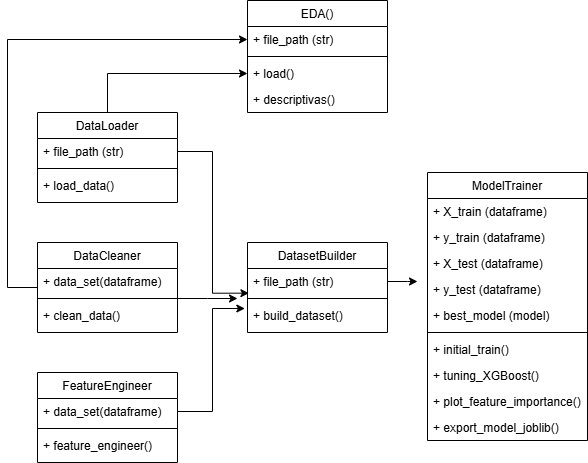

The diagram above was exported from draw.io. Its source (the exported page's mxGraphModel, read from the mxfile embedded in the PNG):
<mxGraphModel dx="1050" dy="1691" grid="1" gridSize="10" guides="1" tooltips="1" connect="1" arrows="1" fold="1" page="1" pageScale="1" pageWidth="827" pageHeight="1169" math="0" shadow="0">
  <root>
    <mxCell id="0" />
    <mxCell id="1" parent="0" />
    <mxCell id="pGvLTClh0z7zk0eqBEp9-18" style="edgeStyle=orthogonalEdgeStyle;rounded=0;orthogonalLoop=1;jettySize=auto;html=1;entryX=0;entryY=0.5;entryDx=0;entryDy=0;" edge="1" parent="1" source="O6TVN-W99vCibRcjNa37-11" target="pGvLTClh0z7zk0eqBEp9-11">
      <mxGeometry relative="1" as="geometry" />
    </mxCell>
    <mxCell id="O6TVN-W99vCibRcjNa37-11" value="DataLoader" style="swimlane;fontStyle=0;align=center;verticalAlign=top;childLayout=stackLayout;horizontal=1;startSize=26;horizontalStack=0;resizeParent=1;resizeLast=0;collapsible=1;marginBottom=0;rounded=0;shadow=0;strokeWidth=1;" parent="1" vertex="1">
      <mxGeometry x="40" y="80" width="140" height="90" as="geometry">
        <mxRectangle x="340" y="380" width="170" height="26" as="alternateBounds" />
      </mxGeometry>
    </mxCell>
    <mxCell id="O6TVN-W99vCibRcjNa37-12" value="+ file_path (str)" style="text;align=left;verticalAlign=top;spacingLeft=4;spacingRight=4;overflow=hidden;rotatable=0;points=[[0,0.5],[1,0.5]];portConstraint=eastwest;" parent="O6TVN-W99vCibRcjNa37-11" vertex="1">
      <mxGeometry y="26" width="140" height="26" as="geometry" />
    </mxCell>
    <mxCell id="O6TVN-W99vCibRcjNa37-13" value="" style="line;html=1;strokeWidth=1;align=left;verticalAlign=middle;spacingTop=-1;spacingLeft=3;spacingRight=3;rotatable=0;labelPosition=right;points=[];portConstraint=eastwest;" parent="O6TVN-W99vCibRcjNa37-11" vertex="1">
      <mxGeometry y="52" width="140" height="8" as="geometry" />
    </mxCell>
    <mxCell id="O6TVN-W99vCibRcjNa37-14" value="+ load_data()" style="text;align=left;verticalAlign=top;spacingLeft=4;spacingRight=4;overflow=hidden;rotatable=0;points=[[0,0.5],[1,0.5]];portConstraint=eastwest;" parent="O6TVN-W99vCibRcjNa37-11" vertex="1">
      <mxGeometry y="60" width="140" height="26" as="geometry" />
    </mxCell>
    <mxCell id="pGvLTClh0z7zk0eqBEp9-17" style="edgeStyle=orthogonalEdgeStyle;rounded=0;orthogonalLoop=1;jettySize=auto;html=1;" edge="1" parent="1" source="O6TVN-W99vCibRcjNa37-23" target="pGvLTClh0z7zk0eqBEp9-9">
      <mxGeometry relative="1" as="geometry">
        <Array as="points">
          <mxPoint x="10" y="255" />
          <mxPoint x="10" y="7" />
        </Array>
      </mxGeometry>
    </mxCell>
    <mxCell id="O6TVN-W99vCibRcjNa37-23" value="DataCleaner" style="swimlane;fontStyle=0;align=center;verticalAlign=top;childLayout=stackLayout;horizontal=1;startSize=26;horizontalStack=0;resizeParent=1;resizeLast=0;collapsible=1;marginBottom=0;rounded=0;shadow=0;strokeWidth=1;" parent="1" vertex="1">
      <mxGeometry x="40" y="210" width="140" height="90" as="geometry">
        <mxRectangle x="340" y="380" width="170" height="26" as="alternateBounds" />
      </mxGeometry>
    </mxCell>
    <mxCell id="O6TVN-W99vCibRcjNa37-24" value="+ data_set(dataframe)" style="text;align=left;verticalAlign=top;spacingLeft=4;spacingRight=4;overflow=hidden;rotatable=0;points=[[0,0.5],[1,0.5]];portConstraint=eastwest;" parent="O6TVN-W99vCibRcjNa37-23" vertex="1">
      <mxGeometry y="26" width="140" height="26" as="geometry" />
    </mxCell>
    <mxCell id="pGvLTClh0z7zk0eqBEp9-4" style="edgeStyle=orthogonalEdgeStyle;rounded=0;orthogonalLoop=1;jettySize=auto;html=1;" edge="1" parent="O6TVN-W99vCibRcjNa37-23" source="O6TVN-W99vCibRcjNa37-25">
      <mxGeometry relative="1" as="geometry">
        <mxPoint x="200" y="56" as="targetPoint" />
      </mxGeometry>
    </mxCell>
    <mxCell id="O6TVN-W99vCibRcjNa37-25" value="" style="line;html=1;strokeWidth=1;align=left;verticalAlign=middle;spacingTop=-1;spacingLeft=3;spacingRight=3;rotatable=0;labelPosition=right;points=[];portConstraint=eastwest;" parent="O6TVN-W99vCibRcjNa37-23" vertex="1">
      <mxGeometry y="52" width="140" height="8" as="geometry" />
    </mxCell>
    <mxCell id="O6TVN-W99vCibRcjNa37-26" value="+ clean_data()" style="text;align=left;verticalAlign=top;spacingLeft=4;spacingRight=4;overflow=hidden;rotatable=0;points=[[0,0.5],[1,0.5]];portConstraint=eastwest;" parent="O6TVN-W99vCibRcjNa37-23" vertex="1">
      <mxGeometry y="60" width="140" height="26" as="geometry" />
    </mxCell>
    <mxCell id="O6TVN-W99vCibRcjNa37-45" value="FeatureEngineer" style="swimlane;fontStyle=0;align=center;verticalAlign=top;childLayout=stackLayout;horizontal=1;startSize=26;horizontalStack=0;resizeParent=1;resizeLast=0;collapsible=1;marginBottom=0;rounded=0;shadow=0;strokeWidth=1;" parent="1" vertex="1">
      <mxGeometry x="40" y="340" width="140" height="90" as="geometry">
        <mxRectangle x="340" y="380" width="170" height="26" as="alternateBounds" />
      </mxGeometry>
    </mxCell>
    <mxCell id="O6TVN-W99vCibRcjNa37-46" value="+ data_set(dataframe)" style="text;align=left;verticalAlign=top;spacingLeft=4;spacingRight=4;overflow=hidden;rotatable=0;points=[[0,0.5],[1,0.5]];portConstraint=eastwest;" parent="O6TVN-W99vCibRcjNa37-45" vertex="1">
      <mxGeometry y="26" width="140" height="26" as="geometry" />
    </mxCell>
    <mxCell id="O6TVN-W99vCibRcjNa37-47" value="" style="line;html=1;strokeWidth=1;align=left;verticalAlign=middle;spacingTop=-1;spacingLeft=3;spacingRight=3;rotatable=0;labelPosition=right;points=[];portConstraint=eastwest;" parent="O6TVN-W99vCibRcjNa37-45" vertex="1">
      <mxGeometry y="52" width="140" height="8" as="geometry" />
    </mxCell>
    <mxCell id="O6TVN-W99vCibRcjNa37-48" value="+ feature_engineer()" style="text;align=left;verticalAlign=top;spacingLeft=4;spacingRight=4;overflow=hidden;rotatable=0;points=[[0,0.5],[1,0.5]];portConstraint=eastwest;" parent="O6TVN-W99vCibRcjNa37-45" vertex="1">
      <mxGeometry y="60" width="140" height="26" as="geometry" />
    </mxCell>
    <mxCell id="O6TVN-W99vCibRcjNa37-51" value="ModelTrainer" style="swimlane;fontStyle=0;align=center;verticalAlign=top;childLayout=stackLayout;horizontal=1;startSize=26;horizontalStack=0;resizeParent=1;resizeLast=0;collapsible=1;marginBottom=0;rounded=0;shadow=0;strokeWidth=1;" parent="1" vertex="1">
      <mxGeometry x="430" y="140" width="160" height="268" as="geometry">
        <mxRectangle x="340" y="380" width="170" height="26" as="alternateBounds" />
      </mxGeometry>
    </mxCell>
    <mxCell id="O6TVN-W99vCibRcjNa37-52" value="+ X_train (dataframe)" style="text;align=left;verticalAlign=top;spacingLeft=4;spacingRight=4;overflow=hidden;rotatable=0;points=[[0,0.5],[1,0.5]];portConstraint=eastwest;" parent="O6TVN-W99vCibRcjNa37-51" vertex="1">
      <mxGeometry y="26" width="160" height="26" as="geometry" />
    </mxCell>
    <mxCell id="O6TVN-W99vCibRcjNa37-59" value="+ y_train (dataframe)" style="text;align=left;verticalAlign=top;spacingLeft=4;spacingRight=4;overflow=hidden;rotatable=0;points=[[0,0.5],[1,0.5]];portConstraint=eastwest;" parent="O6TVN-W99vCibRcjNa37-51" vertex="1">
      <mxGeometry y="52" width="160" height="26" as="geometry" />
    </mxCell>
    <mxCell id="O6TVN-W99vCibRcjNa37-60" value="+ X_test (dataframe)" style="text;align=left;verticalAlign=top;spacingLeft=4;spacingRight=4;overflow=hidden;rotatable=0;points=[[0,0.5],[1,0.5]];portConstraint=eastwest;" parent="O6TVN-W99vCibRcjNa37-51" vertex="1">
      <mxGeometry y="78" width="160" height="26" as="geometry" />
    </mxCell>
    <mxCell id="O6TVN-W99vCibRcjNa37-61" value="+ y_test (dataframe)" style="text;align=left;verticalAlign=top;spacingLeft=4;spacingRight=4;overflow=hidden;rotatable=0;points=[[0,0.5],[1,0.5]];portConstraint=eastwest;" parent="O6TVN-W99vCibRcjNa37-51" vertex="1">
      <mxGeometry y="104" width="160" height="26" as="geometry" />
    </mxCell>
    <mxCell id="O6TVN-W99vCibRcjNa37-62" value="+ best_model (model)" style="text;align=left;verticalAlign=top;spacingLeft=4;spacingRight=4;overflow=hidden;rotatable=0;points=[[0,0.5],[1,0.5]];portConstraint=eastwest;" parent="O6TVN-W99vCibRcjNa37-51" vertex="1">
      <mxGeometry y="130" width="160" height="26" as="geometry" />
    </mxCell>
    <mxCell id="O6TVN-W99vCibRcjNa37-53" value="" style="line;html=1;strokeWidth=1;align=left;verticalAlign=middle;spacingTop=-1;spacingLeft=3;spacingRight=3;rotatable=0;labelPosition=right;points=[];portConstraint=eastwest;" parent="O6TVN-W99vCibRcjNa37-51" vertex="1">
      <mxGeometry y="156" width="160" height="8" as="geometry" />
    </mxCell>
    <mxCell id="O6TVN-W99vCibRcjNa37-54" value="+ initial_train()" style="text;align=left;verticalAlign=top;spacingLeft=4;spacingRight=4;overflow=hidden;rotatable=0;points=[[0,0.5],[1,0.5]];portConstraint=eastwest;" parent="O6TVN-W99vCibRcjNa37-51" vertex="1">
      <mxGeometry y="164" width="160" height="26" as="geometry" />
    </mxCell>
    <mxCell id="O6TVN-W99vCibRcjNa37-63" value="+ tuning_XGBoost()" style="text;align=left;verticalAlign=top;spacingLeft=4;spacingRight=4;overflow=hidden;rotatable=0;points=[[0,0.5],[1,0.5]];portConstraint=eastwest;" parent="O6TVN-W99vCibRcjNa37-51" vertex="1">
      <mxGeometry y="190" width="160" height="26" as="geometry" />
    </mxCell>
    <mxCell id="O6TVN-W99vCibRcjNa37-64" value="+ plot_feature_importance()" style="text;align=left;verticalAlign=top;spacingLeft=4;spacingRight=4;overflow=hidden;rotatable=0;points=[[0,0.5],[1,0.5]];portConstraint=eastwest;" parent="O6TVN-W99vCibRcjNa37-51" vertex="1">
      <mxGeometry y="216" width="160" height="26" as="geometry" />
    </mxCell>
    <mxCell id="pGvLTClh0z7zk0eqBEp9-2" value="+ export_model_joblib()" style="text;align=left;verticalAlign=top;spacingLeft=4;spacingRight=4;overflow=hidden;rotatable=0;points=[[0,0.5],[1,0.5]];portConstraint=eastwest;" vertex="1" parent="O6TVN-W99vCibRcjNa37-51">
      <mxGeometry y="242" width="160" height="26" as="geometry" />
    </mxCell>
    <mxCell id="O6TVN-W99vCibRcjNa37-55" value="DatasetBuilder" style="swimlane;fontStyle=0;align=center;verticalAlign=top;childLayout=stackLayout;horizontal=1;startSize=26;horizontalStack=0;resizeParent=1;resizeLast=0;collapsible=1;marginBottom=0;rounded=0;shadow=0;strokeWidth=1;" parent="1" vertex="1">
      <mxGeometry x="250" y="210" width="140" height="90" as="geometry">
        <mxRectangle x="340" y="380" width="170" height="26" as="alternateBounds" />
      </mxGeometry>
    </mxCell>
    <mxCell id="pGvLTClh0z7zk0eqBEp9-6" style="edgeStyle=orthogonalEdgeStyle;rounded=0;orthogonalLoop=1;jettySize=auto;html=1;" edge="1" parent="O6TVN-W99vCibRcjNa37-55" source="O6TVN-W99vCibRcjNa37-56">
      <mxGeometry relative="1" as="geometry">
        <mxPoint x="170" y="39" as="targetPoint" />
      </mxGeometry>
    </mxCell>
    <mxCell id="O6TVN-W99vCibRcjNa37-56" value="+ file_path (str)" style="text;align=left;verticalAlign=top;spacingLeft=4;spacingRight=4;overflow=hidden;rotatable=0;points=[[0,0.5],[1,0.5]];portConstraint=eastwest;" parent="O6TVN-W99vCibRcjNa37-55" vertex="1">
      <mxGeometry y="26" width="140" height="26" as="geometry" />
    </mxCell>
    <mxCell id="O6TVN-W99vCibRcjNa37-57" value="" style="line;html=1;strokeWidth=1;align=left;verticalAlign=middle;spacingTop=-1;spacingLeft=3;spacingRight=3;rotatable=0;labelPosition=right;points=[];portConstraint=eastwest;" parent="O6TVN-W99vCibRcjNa37-55" vertex="1">
      <mxGeometry y="52" width="140" height="8" as="geometry" />
    </mxCell>
    <mxCell id="O6TVN-W99vCibRcjNa37-58" value="+ build_dataset()" style="text;align=left;verticalAlign=top;spacingLeft=4;spacingRight=4;overflow=hidden;rotatable=0;points=[[0,0.5],[1,0.5]];portConstraint=eastwest;" parent="O6TVN-W99vCibRcjNa37-55" vertex="1">
      <mxGeometry y="60" width="140" height="26" as="geometry" />
    </mxCell>
    <mxCell id="pGvLTClh0z7zk0eqBEp9-3" style="edgeStyle=orthogonalEdgeStyle;rounded=0;orthogonalLoop=1;jettySize=auto;html=1;entryX=0.01;entryY=0.949;entryDx=0;entryDy=0;entryPerimeter=0;" edge="1" parent="1" source="O6TVN-W99vCibRcjNa37-12" target="O6TVN-W99vCibRcjNa37-56">
      <mxGeometry relative="1" as="geometry" />
    </mxCell>
    <mxCell id="pGvLTClh0z7zk0eqBEp9-5" style="edgeStyle=orthogonalEdgeStyle;rounded=0;orthogonalLoop=1;jettySize=auto;html=1;entryX=-0.019;entryY=0.231;entryDx=0;entryDy=0;entryPerimeter=0;" edge="1" parent="1" source="O6TVN-W99vCibRcjNa37-46" target="O6TVN-W99vCibRcjNa37-58">
      <mxGeometry relative="1" as="geometry" />
    </mxCell>
    <mxCell id="pGvLTClh0z7zk0eqBEp9-7" value="EDA()" style="swimlane;fontStyle=0;align=center;verticalAlign=top;childLayout=stackLayout;horizontal=1;startSize=26;horizontalStack=0;resizeParent=1;resizeLast=0;collapsible=1;marginBottom=0;rounded=0;shadow=0;strokeWidth=1;" vertex="1" parent="1">
      <mxGeometry x="250" y="-32" width="140" height="112" as="geometry">
        <mxRectangle x="340" y="380" width="170" height="26" as="alternateBounds" />
      </mxGeometry>
    </mxCell>
    <mxCell id="pGvLTClh0z7zk0eqBEp9-9" value="+ file_path (str)" style="text;align=left;verticalAlign=top;spacingLeft=4;spacingRight=4;overflow=hidden;rotatable=0;points=[[0,0.5],[1,0.5]];portConstraint=eastwest;" vertex="1" parent="pGvLTClh0z7zk0eqBEp9-7">
      <mxGeometry y="26" width="140" height="26" as="geometry" />
    </mxCell>
    <mxCell id="pGvLTClh0z7zk0eqBEp9-10" value="" style="line;html=1;strokeWidth=1;align=left;verticalAlign=middle;spacingTop=-1;spacingLeft=3;spacingRight=3;rotatable=0;labelPosition=right;points=[];portConstraint=eastwest;" vertex="1" parent="pGvLTClh0z7zk0eqBEp9-7">
      <mxGeometry y="52" width="140" height="8" as="geometry" />
    </mxCell>
    <mxCell id="pGvLTClh0z7zk0eqBEp9-11" value="+ load()" style="text;align=left;verticalAlign=top;spacingLeft=4;spacingRight=4;overflow=hidden;rotatable=0;points=[[0,0.5],[1,0.5]];portConstraint=eastwest;" vertex="1" parent="pGvLTClh0z7zk0eqBEp9-7">
      <mxGeometry y="60" width="140" height="26" as="geometry" />
    </mxCell>
    <mxCell id="pGvLTClh0z7zk0eqBEp9-13" value="+ descriptivas()" style="text;align=left;verticalAlign=top;spacingLeft=4;spacingRight=4;overflow=hidden;rotatable=0;points=[[0,0.5],[1,0.5]];portConstraint=eastwest;" vertex="1" parent="pGvLTClh0z7zk0eqBEp9-7">
      <mxGeometry y="86" width="140" height="26" as="geometry" />
    </mxCell>
  </root>
</mxGraphModel>